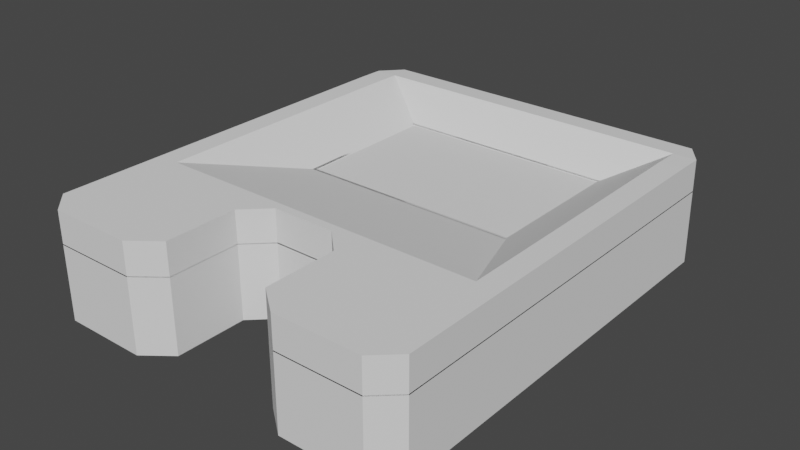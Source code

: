 # Source: frontseat_bottom.blend  (saved by Blender 3.2.14; exported with 4.5.12 LTS)
import bpy
from mathutils import Matrix  # noqa: F401  (used for matrix-valued properties, if any)

bpy.ops.wm.read_factory_settings(use_empty=True)
scene = bpy.context.scene
scene.name = 'Scene'

# ---- collections
col_collection = bpy.data.collections.new('Collection'); scene.collection.children.link(col_collection)

# ---- world
world_world = bpy.data.worlds.new('World'); scene.world = world_world
world_world.use_nodes = True; world_world.node_tree.nodes.clear()
_N = world_world.node_tree.nodes; _L = world_world.node_tree.links
n0 = _N.new('ShaderNodeOutputWorld'); n0.name = 'World Output'; n0.location = (300, 300)
n1 = _N.new('ShaderNodeBackground'); n1.name = 'Background'; n1.location = (10, 300)
n1.inputs[0].default_value = (0.05088, 0.05088, 0.05088, 1.0)
_L.new(n1.outputs[0], n0.inputs[0])
n0.is_active_output = True
world_world.color = (0.05088, 0.05088, 0.05088)
world_world.use_sun_shadow = False
world_world.sun_shadow_jitter_overblur = 0.0

# ---- meshes
me_cube = bpy.data.meshes.new('Cube')
me_cube.from_pydata([(-2.0, -1.793, 0.0), (-2.0, -1.793, 3.7), (0.0, 0.2796, 0.0), (0.0, 0.1543, 3.632), (-0.5839, 0.2796, 0.0), (-0.5839, 0.1543, 3.632), (-0.5839, -1.797, 0.0), (-0.5839, -1.797, 3.7), (-0.8689, -2.302, 0.0), (-0.8689, -1.797, 0.0), (-1.118, 0.2796, 0.0), (-1.118, -1.797, 3.7), (-1.159, 0.1543, 3.632), (-1.118, -1.797, 0.0), (-1.118, -2.302, 3.7), (-1.118, -2.302, 0.0), (0.0, -0.9583, 2.549), (-0.5839, -0.9583, 2.549), (-1.159, -0.9583, 2.549), (-2.0, -1.62, 0.0), (0.0, -1.625, 3.7), (-0.5839, -1.625, 3.7), (-0.5839, -1.625, 0.0), (-1.118, -1.625, 0.0), (-1.118, -1.625, 3.7), (-2.0, -1.62, 3.7), (0.0, -1.625, 0.0), (-2.0, -1.793, 0.3364), (0.0, 0.2804, 0.3364), (-0.5839, -1.797, 0.3364), (-0.5839, 0.2804, 0.3364), (-0.8689, 0.1543, 3.632), (-1.118, -2.302, 0.3364), (-1.118, 0.2804, 0.3364), (-2.0, -1.62, 0.3364), (-2.0, 0.02087, 3.686), (0.0, 0.06471, 0.0), (-2.0, 0.0361, 0.0), (0.0, 0.02087, 3.686), (-0.5839, 0.02087, 3.686), (-0.5839, 0.07993, 0.0), (-1.118, 0.07993, 0.0), (-1.159, 0.02087, 3.686), (-2.0, 0.0361, 0.3364), (-1.652, 0.2796, 0.0), (-1.76, -1.797, 3.7), (-1.76, -2.302, 3.7), (-1.825, 0.1543, 3.632), (-1.76, -1.797, 0.0), (-1.76, -2.302, 0.0), (-1.76, -1.625, 3.7), (-1.76, -1.625, 0.0), (-1.652, 0.2804, 0.3364), (-1.76, -2.302, 0.3364), (-1.76, 0.07993, 0.0), (-0.5839, -2.188, 0.0), (-2.0, -2.188, 0.0), (-2.0, -2.188, 3.7), (-0.5839, -2.188, 3.7), (-1.118, -2.188, 3.7), (-1.118, -2.188, 0.0), (-0.5839, -2.188, 0.3364), (-2.0, -2.188, 0.3364), (-1.76, -2.188, 0.0), (-1.76, -2.188, 3.7), (-0.8689, 0.2796, 0.0), (-0.8689, -1.797, 3.7), (-0.8689, -2.302, 3.7), (-0.8689, -0.9583, 2.549), (-0.8689, -1.625, 3.7), (-0.8689, -1.625, 0.0), (-0.8689, -2.302, 0.3364), (-0.8689, 0.2804, 0.3364), (-0.8689, 0.07993, 0.0), (-0.8689, 0.02087, 3.686), (-0.8689, -2.188, 3.7), (-0.8689, -2.188, 0.0), (-2.0, -1.669, 0.0), (0.0, -1.673, 3.7), (-0.5839, -1.673, 3.7), (-0.5839, -1.673, 0.0), (-1.118, -1.673, 0.0), (-1.118, -1.673, 3.7), (-2.0, -1.669, 3.7), (0.0, -1.673, 0.0), (-2.0, -1.669, 0.3364), (-1.76, -1.673, 0.0), (-1.76, -1.673, 3.7), (-0.8689, -1.673, 3.7), (-0.8689, -1.673, 0.0), (-0.3331, 0.1543, 3.632), (-0.3331, 0.2796, 0.0), (-0.3331, -0.9583, 2.549), (-0.3331, -1.625, 3.7), (-0.3331, -1.625, 0.0), (-0.3331, 0.2804, 0.3364), (-0.3331, 0.07993, 0.0), (-0.3331, 0.02087, 3.686), (-0.3331, -1.673, 3.7), (-0.3331, -1.673, 0.0), (-1.758, 0.02087, 3.686), (-2.0, -0.09785, 0.0), (-0.5839, -0.05843, 0.0), (-1.118, -0.05843, 0.0), (-2.0, -0.1131, 3.7), (0.0, -0.07366, 0.0), (-2.0, -0.09785, 0.3364), (-1.76, -0.05843, 0.0), (-0.8689, -0.05843, 0.0), (-0.3331, -0.05843, 0.0), (0.0, -0.1725, 2.549), (-0.5839, -0.1725, 2.549), (-1.159, -0.1725, 2.549), (-0.8689, -0.1725, 2.549), (-0.3331, -0.1725, 2.549), (-1.758, -0.1157, 3.7), (-2.0, -1.793, 0.932), (0.0, 0.2804, 0.8565), (-0.5839, -1.797, 0.932), (-0.5839, 0.2804, 0.8565), (-1.118, -2.302, 0.932), (-1.126, 0.2804, 0.8565), (-2.0, -1.62, 0.932), (-2.0, 0.03341, 0.9294), (-1.652, 0.2804, 0.8565), (-1.76, -2.302, 0.932), (-2.0, -2.188, 0.932), (-0.5839, -2.188, 0.932), (-0.8689, -2.302, 0.932), (-0.8689, 0.2804, 0.8565), (-2.0, -1.669, 0.932), (-0.3331, 0.2804, 0.8565), (-2.0, -0.1005, 0.9357), (0.0, -0.7464, 2.549), (-0.5839, -0.7464, 2.549), (-1.159, -0.7464, 2.549), (-2.0, -1.214, 3.7), (-2.0, -1.204, 0.0), (-1.76, -1.204, 0.0), (0.0, -1.204, 0.0), (-0.3331, -1.204, 0.0), (-0.8689, -0.7464, 2.549), (-0.5839, -1.204, 0.0), (-0.8689, -1.204, 0.0), (-0.3331, -0.7464, 2.549), (-1.76, -1.218, 3.7), (-2.0, -1.21, 0.3364), (-2.0, -1.211, 0.933), (-1.118, -1.204, 0.0), (-0.3331, -1.673, 0.4007), (0.0, -1.673, 0.4007), (-0.3331, -1.673, 0.975), (0.0, -1.673, 0.975), (2.0, -1.793, 0.0), (2.0, -1.793, 3.7), (0.5839, 0.2796, 0.0), (0.5839, 0.1543, 3.632), (0.5839, -1.797, 0.0), (0.5839, -1.797, 3.7), (0.8689, -2.302, 0.0), (0.8689, -1.797, 0.0), (1.118, 0.2796, 0.0), (1.118, -1.797, 3.7), (1.159, 0.1543, 3.632), (1.118, -1.797, 0.0), (1.118, -2.302, 3.7), (1.118, -2.302, 0.0), (0.5839, -0.9583, 2.549), (1.159, -0.9583, 2.549), (2.0, -1.62, 0.0), (0.5839, -1.625, 3.7), (0.5839, -1.625, 0.0), (1.118, -1.625, 0.0), (1.118, -1.625, 3.7), (2.0, -1.62, 3.7), (2.0, -1.793, 0.3364), (0.5839, -1.797, 0.3364), (0.5839, 0.2804, 0.3364), (0.8689, 0.1543, 3.632), (1.118, -2.302, 0.3364), (1.118, 0.2804, 0.3364), (2.0, -1.62, 0.3364), (2.0, 0.02087, 3.686), (2.0, 0.0361, 0.0), (0.5839, 0.02087, 3.686), (0.5839, 0.07993, 0.0), (1.118, 0.07993, 0.0), (1.159, 0.02087, 3.686), (2.0, 0.0361, 0.3364), (1.652, 0.2796, 0.0), (1.76, -1.797, 3.7), (1.76, -2.302, 3.7), (1.825, 0.1543, 3.632), (1.76, -1.797, 0.0), (1.76, -2.302, 0.0), (1.76, -1.625, 3.7), (1.76, -1.625, 0.0), (1.652, 0.2804, 0.3364), (1.76, -2.302, 0.3364), (1.76, 0.07993, 0.0), (0.5839, -2.188, 0.0), (2.0, -2.188, 0.0), (2.0, -2.188, 3.7), (0.5839, -2.188, 3.7), (1.118, -2.188, 3.7), (1.118, -2.188, 0.0), (0.5839, -2.188, 0.3364), (2.0, -2.188, 0.3364), (1.76, -2.188, 0.0), (1.76, -2.188, 3.7), (0.8689, 0.2796, 0.0), (0.8689, -1.797, 3.7), (0.8689, -2.302, 3.7), (0.8689, -0.9583, 2.549), (0.8689, -1.625, 3.7), (0.8689, -1.625, 0.0), (0.8689, -2.302, 0.3364), (0.8689, 0.2804, 0.3364), (0.8689, 0.07993, 0.0), (0.8689, 0.02087, 3.686), (0.8689, -2.188, 3.7), (0.8689, -2.188, 0.0), (2.0, -1.669, 0.0), (0.5839, -1.673, 3.7), (0.5839, -1.673, 0.0), (1.118, -1.673, 0.0), (1.118, -1.673, 3.7), (2.0, -1.669, 3.7), (2.0, -1.669, 0.3364), (1.76, -1.673, 0.0), (1.76, -1.673, 3.7), (0.8689, -1.673, 3.7), (0.8689, -1.673, 0.0), (0.3331, 0.1543, 3.632), (0.3331, 0.2796, 0.0), (0.3331, -0.9583, 2.549), (0.3331, -1.625, 3.7), (0.3331, -1.625, 0.0), (0.3331, 0.2804, 0.3364), (0.3331, 0.07993, 0.0), (0.3331, 0.02087, 3.686), (0.3331, -1.673, 3.7), (0.3331, -1.673, 0.0), (1.758, 0.02087, 3.686), (2.0, -0.09785, 0.0), (0.5839, -0.05843, 0.0), (1.118, -0.05843, 0.0), (2.0, -0.1131, 3.7), (2.0, -0.09785, 0.3364), (1.76, -0.05843, 0.0), (0.8689, -0.05843, 0.0), (0.3331, -0.05843, 0.0), (0.5839, -0.1725, 2.549), (1.159, -0.1725, 2.549), (0.8689, -0.1725, 2.549), (0.3331, -0.1725, 2.549), (1.758, -0.1157, 3.7), (2.0, -1.793, 0.932), (0.5839, -1.797, 0.932), (0.5839, 0.2804, 0.8565), (1.118, -2.302, 0.932), (1.126, 0.2804, 0.8565), (2.0, -1.62, 0.932), (2.0, 0.03341, 0.9294), (1.652, 0.2804, 0.8565), (1.76, -2.302, 0.932), (2.0, -2.188, 0.932), (0.5839, -2.188, 0.932), (0.8689, -2.302, 0.932), (0.8689, 0.2804, 0.8565), (2.0, -1.669, 0.932), (0.3331, 0.2804, 0.8565), (2.0, -0.1005, 0.9357), (0.5839, -0.7464, 2.549), (1.159, -0.7464, 2.549), (2.0, -1.214, 3.7), (2.0, -1.204, 0.0), (1.76, -1.204, 0.0), (0.3331, -1.204, 0.0), (0.8689, -0.7464, 2.549), (0.5839, -1.204, 0.0), (0.8689, -1.204, 0.0), (0.3331, -0.7464, 2.549), (1.76, -1.218, 3.7), (2.0, -1.21, 0.3364), (2.0, -1.211, 0.933), (1.118, -1.204, 0.0), (0.3331, -1.673, 0.4007), (0.3331, -1.673, 0.975)], [], [(44, 37, 43, 52), (131, 90, 3, 117), (8, 76, 55), (87, 50, 25, 83), (118, 29, 149, 151), (89, 80, 6, 9), (98, 7, 118, 151), (129, 31, 5, 119), (62, 56, 49, 53), (13, 9, 76, 60), (126, 125, 46, 57), (75, 59, 14, 67), (128, 67, 14, 120), (124, 47, 12, 121), (86, 81, 13, 48), (88, 82, 11, 66), (63, 60, 15, 49), (141, 135, 18, 68), (137, 101, 107, 138), (144, 134, 17, 92), (42, 100, 112), (130, 83, 25, 122), (68, 18, 24, 69), (142, 102, 109, 140), (92, 17, 21, 93), (77, 85, 34, 19), (137, 146, 106, 101), (44, 52, 33, 10), (8, 71, 32, 15), (128, 127, 58, 67), (49, 56, 63), (7, 66, 75, 58), (65, 72, 30, 4), (7, 98, 79), (91, 95, 28, 2), (101, 106, 43, 37), (91, 2, 36, 96), (90, 5, 39, 97), (65, 4, 40, 73), (44, 10, 41, 54), (31, 12, 42, 74), (132, 104, 35, 123), (123, 35, 47, 124), (15, 32, 53, 49), (46, 64, 57), (77, 86, 48, 0), (43, 123, 124, 52), (59, 64, 46, 14), (120, 14, 46, 125), (82, 24, 50, 87), (11, 45, 64, 59), (0, 48, 63, 56), (116, 27, 62, 126), (6, 29, 61, 55), (48, 13, 60, 63), (66, 11, 59, 75), (118, 7, 58, 127), (45, 1, 57, 64), (27, 0, 56, 62), (9, 6, 55, 76), (5, 31, 74, 39), (10, 65, 73, 41), (10, 33, 72, 65), (8, 55, 61, 71), (148, 103, 108, 143), (17, 68, 69, 21), (143, 108, 102, 142), (134, 141, 68, 17), (79, 88, 66, 7), (58, 75, 67), (121, 12, 31, 129), (81, 89, 9, 13), (60, 76, 8, 15), (23, 70, 89, 81), (21, 69, 88, 79), (11, 82, 87, 45), (19, 51, 86, 77), (0, 27, 85, 77), (116, 1, 83, 130), (69, 24, 82, 88), (51, 23, 81, 86), (70, 22, 80, 89), (93, 21, 79, 98), (45, 87, 83, 1), (94, 26, 84, 99), (22, 94, 99, 80), (20, 93, 98, 78), (3, 90, 97, 38), (4, 91, 96, 40), (4, 30, 95, 91), (139, 26, 94, 140), (16, 92, 93, 20), (133, 144, 92, 16), (80, 99, 6), (119, 5, 90, 131), (24, 18, 50), (12, 47, 100, 42), (40, 96, 109, 102), (41, 73, 108, 103), (37, 54, 107, 101), (136, 25, 50, 145), (96, 36, 105, 109), (73, 40, 102, 108), (54, 41, 103, 107), (38, 97, 114, 110), (39, 74, 113, 111), (97, 39, 111, 114), (74, 42, 112, 113), (35, 104, 115, 100), (136, 147, 122, 25), (135, 145, 50, 18), (30, 119, 131, 95), (27, 116, 130, 85), (33, 121, 129, 72), (29, 118, 127, 61), (1, 116, 126, 57), (32, 120, 125, 53), (106, 132, 123, 43), (71, 61, 127, 128), (85, 130, 122, 34), (52, 124, 121, 33), (71, 128, 120, 32), (62, 53, 125, 126), (72, 129, 119, 30), (95, 131, 117, 28), (100, 47, 35), (146, 147, 132, 106), (138, 107, 103, 148), (100, 115, 112), (51, 138, 148, 23), (34, 122, 147, 146), (112, 115, 145, 135), (104, 132, 147, 136), (104, 136, 145, 115), (110, 114, 144, 133), (105, 139, 140, 109), (111, 113, 141, 134), (70, 143, 142, 22), (23, 148, 143, 70), (19, 34, 146, 137), (22, 142, 140, 94), (114, 111, 134, 144), (19, 137, 138, 51), (113, 112, 135, 141), (29, 6, 99, 149), (78, 98, 151, 152), (152, 151, 149, 150), (149, 99, 84, 150), (37, 44, 54), (189, 197, 188, 183), (271, 117, 3, 233), (159, 200, 221), (230, 227, 174, 195), (258, 288, 287, 176), (232, 160, 157, 224), (241, 288, 258, 158), (269, 259, 156, 178), (207, 198, 194, 201), (164, 205, 221, 160), (266, 202, 191, 265), (220, 212, 165, 204), (268, 260, 165, 212), (264, 261, 163, 192), (229, 193, 164, 225), (231, 211, 162, 226), (208, 194, 166, 205), (279, 213, 168, 274), (276, 277, 249, 244), (282, 235, 167, 273), (187, 253, 243), (270, 262, 174, 227), (213, 214, 173, 168), (280, 278, 251, 245), (235, 236, 170, 167), (222, 169, 181, 228), (276, 244, 248, 284), (189, 161, 180, 197), (159, 166, 179, 216), (268, 212, 203, 267), (194, 208, 201), (158, 203, 220, 211), (210, 155, 177, 217), (158, 223, 241), (234, 2, 28, 238), (244, 183, 188, 248), (234, 239, 36, 2), (233, 240, 184, 156), (210, 218, 185, 155), (189, 199, 186, 161), (178, 219, 187, 163), (272, 263, 182, 247), (263, 264, 192, 182), (166, 194, 198, 179), (191, 202, 209), (222, 153, 193, 229), (188, 197, 264, 263), (204, 165, 191, 209), (260, 265, 191, 165), (226, 230, 195, 173), (162, 204, 209, 190), (153, 201, 208, 193), (257, 266, 207, 175), (157, 200, 206, 176), (193, 208, 205, 164), (211, 220, 204, 162), (258, 267, 203, 158), (190, 209, 202, 154), (175, 207, 201, 153), (160, 221, 200, 157), (156, 184, 219, 178), (161, 186, 218, 210), (161, 210, 217, 180), (159, 216, 206, 200), (286, 281, 250, 246), (167, 170, 214, 213), (281, 280, 245, 250), (273, 167, 213, 279), (223, 158, 211, 231), (203, 212, 220), (261, 269, 178, 163), (225, 164, 160, 232), (205, 166, 159, 221), (172, 225, 232, 215), (170, 223, 231, 214), (162, 190, 230, 226), (169, 222, 229, 196), (153, 222, 228, 175), (257, 270, 227, 154), (214, 231, 226, 173), (196, 229, 225, 172), (215, 232, 224, 171), (236, 241, 223, 170), (190, 154, 227, 230), (237, 242, 84, 26), (171, 224, 242, 237), (20, 78, 241, 236), (3, 38, 240, 233), (155, 185, 239, 234), (155, 234, 238, 177), (139, 278, 237, 26), (16, 20, 236, 235), (133, 16, 235, 282), (224, 157, 242), (259, 271, 233, 156), (173, 195, 168), (163, 187, 243, 192), (185, 245, 251, 239), (186, 246, 250, 218), (183, 244, 249, 199), (275, 283, 195, 174), (239, 251, 105, 36), (218, 250, 245, 185), (199, 249, 246, 186), (38, 110, 255, 240), (184, 252, 254, 219), (240, 255, 252, 184), (219, 254, 253, 187), (182, 243, 256, 247), (275, 174, 262, 285), (274, 168, 195, 283), (177, 238, 271, 259), (175, 228, 270, 257), (180, 217, 269, 261), (176, 206, 267, 258), (154, 202, 266, 257), (179, 198, 265, 260), (248, 188, 263, 272), (216, 268, 267, 206), (228, 181, 262, 270), (197, 180, 261, 264), (216, 179, 260, 268), (207, 266, 265, 198), (217, 177, 259, 269), (238, 28, 117, 271), (243, 182, 192), (284, 248, 272, 285), (277, 286, 246, 249), (243, 253, 256), (196, 172, 286, 277), (181, 284, 285, 262), (253, 274, 283, 256), (247, 275, 285, 272), (247, 256, 283, 275), (110, 133, 282, 255), (105, 251, 278, 139), (252, 273, 279, 254), (215, 171, 280, 281), (172, 215, 281, 286), (169, 276, 284, 181), (171, 237, 278, 280), (255, 282, 273, 252), (169, 196, 277, 276), (254, 279, 274, 253), (176, 287, 242, 157), (78, 152, 288, 241), (152, 150, 287, 288), (287, 150, 84, 242), (183, 199, 189)])
_uv = me_cube.uv_layers.new(name='UVMap')
_uv.uv.foreach_set('vector', [0.375, 0.2731, 0.375, 0.2215, 0.3943, 0.2215, 0.3943, 0.2731, 0.4351, 0.4557, 0.625, 0.4557, 0.625, 0.5, 0.4351, 0.5, 0.2819, 0.75, 0.2819, 0.75, 0.3175, 0.75, 0.6852, 0.2444, 0.75, 0.4157, 0.7351, 0.3015, 0.646, 0.05755, 0.4351, 0.8075, 0.3943, 0.8075, 0.0, 0.0, 0.0, 0.0, 0.2819, 0.7445, 0.3175, 0.7445, 0.3175, 0.75, 0.2819, 0.75, 0.6693, 0.7445, 0.625, 0.8075, 0.4351, 0.8075, 0.0, 0.0, 0.4351, 0.4069, 0.625, 0.4069, 0.625, 0.4425, 0.4351, 0.4425, 0.3943, 0.0, 0.375, 0.0, 0.375, 0.9769, 0.3943, 0.9769, 0.2101, 0.75, 0.2819, 0.75, 0.2819, 0.75, 0.2101, 0.75, 0.4351, 0.0, 0.4351, 0.9769, 0.625, 0.9769, 0.625, 0.0, 0.7181, 0.75, 0.7899, 0.75, 0.7899, 0.75, 0.7181, 0.75, 0.4351, 0.8431, 0.625, 0.8431, 0.625, 0.9149, 0.4351, 0.9149, 0.4351, 0.2731, 0.625, 0.2731, 0.625, 0.3351, 0.4351, 0.3351, 0.1481, 0.7445, 0.2101, 0.7445, 0.2101, 0.75, 0.1481, 0.75, 0.7181, 0.7445, 0.7899, 0.7445, 0.7899, 0.75, 0.7181, 0.75, 0.1481, 0.75, 0.2101, 0.75, 0.2101, 0.75, 0.1481, 0.75, 0.7181, 0.6474, 0.7899, 0.6474, 0.7899, 0.6846, 0.7181, 0.6846, 0.375, 0.07653, 0.375, 0.2058, 0.1481, 0.5442, 0.1481, 0.6735, 0.6693, 0.6474, 0.6825, 0.6474, 0.6825, 0.6846, 0.6693, 0.6846, 0.7899, 0.5285, 0.8325, 0.5285, 0.7899, 0.5469, 0.4351, 0.0055, 0.625, 0.0055, 0.625, 0.02881, 0.4351, 0.02881, 0.7181, 0.6846, 0.7899, 0.6846, 0.7899, 0.7212, 0.7181, 0.7212, 0.3175, 0.6735, 0.3175, 0.5442, 0.3307, 0.5442, 0.3307, 0.6735, 0.6693, 0.6846, 0.6825, 0.6846, 0.6825, 0.7212, 0.6693, 0.7212, 0.375, 0.0055, 0.3943, 0.0055, 0.3943, 0.02881, 0.375, 0.02881, 0.375, 0.07653, 0.3943, 0.07653, 0.3943, 0.2058, 0.375, 0.2058, 0.375, 0.2731, 0.3943, 0.2731, 0.3943, 0.3351, 0.375, 0.3351, 0.375, 0.8431, 0.3943, 0.8431, 0.3943, 0.9149, 0.375, 0.9149, 0.4351, 0.8431, 0.4351, 0.8075, 0.625, 0.8075, 0.625, 0.8431, 0.375, 0.9769, 0.375, 0.0, 0.1481, 0.75, 0.6825, 0.75, 0.7181, 0.75, 0.7181, 0.75, 0.6825, 0.75, 0.375, 0.4069, 0.3943, 0.4069, 0.3943, 0.4425, 0.375, 0.4425, 0.0, 0.0, 0.6693, 0.7445, 0.6825, 0.7445, 0.375, 0.4557, 0.3943, 0.4557, 0.3943, 0.5, 0.375, 0.5, 0.375, 0.2058, 0.3943, 0.2058, 0.3943, 0.2215, 0.375, 0.2215, 0.3307, 0.5, 0.375, 0.5, 0.375, 0.5285, 0.3307, 0.5285, 0.6693, 0.5, 0.6825, 0.5, 0.6825, 0.5285, 0.6693, 0.5285, 0.2819, 0.5, 0.3175, 0.5, 0.3175, 0.5285, 0.2819, 0.5285, 0.1481, 0.5, 0.2101, 0.5, 0.2101, 0.5285, 0.1481, 0.5285, 0.7181, 0.5, 0.7899, 0.5, 0.7899, 0.5285, 0.7181, 0.5285, 0.4351, 0.2058, 0.625, 0.2058, 0.625, 0.2215, 0.4351, 0.2215, 0.4351, 0.2215, 0.625, 0.2215, 0.625, 0.2731, 0.4351, 0.2731, 0.375, 0.9149, 0.3943, 0.9149, 0.3943, 0.9769, 0.375, 0.9769, 0.8519, 0.75, 0.8519, 0.75, 0.875, 0.75, 0.125, 0.7445, 0.1481, 0.7445, 0.1481, 0.75, 0.125, 0.75, 0.3943, 0.2215, 0.4351, 0.2215, 0.4351, 0.2731, 0.3943, 0.2731, 0.7899, 0.75, 0.8519, 0.75, 0.8519, 0.75, 0.7899, 0.75, 0.4351, 0.9149, 0.625, 0.9149, 0.625, 0.9769, 0.4351, 0.9769, 0.7899, 0.7445, 0.7899, 0.7212, 0.75, 0.4157, 0.6852, 0.2444, 0.7899, 0.75, 0.8519, 0.75, 0.8519, 0.75, 0.7899, 0.75, 0.125, 0.75, 0.1481, 0.75, 0.1481, 0.75, 0.125, 0.75, 0.4351, 0.0, 0.3943, 0.0, 0.3943, 0.0, 0.4351, 0.0, 0.375, 0.8075, 0.3943, 0.8075, 0.3943, 0.8075, 0.375, 0.8075, 0.1481, 0.75, 0.2101, 0.75, 0.2101, 0.75, 0.1481, 0.75, 0.7181, 0.75, 0.7899, 0.75, 0.7899, 0.75, 0.7181, 0.75, 0.4351, 0.8075, 0.625, 0.8075, 0.625, 0.8075, 0.4351, 0.8075, 0.8519, 0.75, 0.875, 0.75, 0.875, 0.75, 0.8519, 0.75, 0.3943, 0.0, 0.375, 0.0, 0.375, 0.0, 0.3943, 0.0, 0.2819, 0.75, 0.3175, 0.75, 0.3175, 0.75, 0.2819, 0.75, 0.6825, 0.5, 0.7181, 0.5, 0.7181, 0.5285, 0.6825, 0.5285, 0.2101, 0.5, 0.2819, 0.5, 0.2819, 0.5285, 0.2101, 0.5285, 0.375, 0.3351, 0.3943, 0.3351, 0.3943, 0.4069, 0.375, 0.4069, 0.375, 0.8431, 0.375, 0.8075, 0.3943, 0.8075, 0.3943, 0.8431, 0.2101, 0.6735, 0.2101, 0.5442, 0.2819, 0.5442, 0.2819, 0.6735, 0.6825, 0.6846, 0.7181, 0.6846, 0.7181, 0.7212, 0.6825, 0.7212, 0.2819, 0.6735, 0.2819, 0.5442, 0.3175, 0.5442, 0.3175, 0.6735, 0.6825, 0.6474, 0.7181, 0.6474, 0.7181, 0.6846, 0.6825, 0.6846, 0.6825, 0.7445, 0.7181, 0.7445, 0.7181, 0.75, 0.6825, 0.75, 0.625, 0.8075, 0.7181, 0.75, 0.625, 0.8431, 0.4351, 0.3351, 0.625, 0.3351, 0.625, 0.4069, 0.4351, 0.4069, 0.2101, 0.7445, 0.2819, 0.7445, 0.2819, 0.75, 0.2101, 0.75, 0.2101, 0.75, 0.2819, 0.75, 0.2819, 0.75, 0.2101, 0.75, 0.2101, 0.7212, 0.2819, 0.7212, 0.2819, 0.7445, 0.2101, 0.7445, 0.6825, 0.7212, 0.7181, 0.7212, 0.7181, 0.7445, 0.6825, 0.7445, 0.7899, 0.75, 0.7899, 0.7445, 0.6852, 0.2444, 0.6699, 0.204, 0.125, 0.7212, 0.1481, 0.7212, 0.1481, 0.7445, 0.125, 0.7445, 0.375, 0.0, 0.3943, 0.0, 0.3943, 0.0055, 0.375, 0.0055, 0.4351, 0.0, 0.625, 0.0, 0.625, 0.0055, 0.4351, 0.0055, 0.7181, 0.7212, 0.7899, 0.7212, 0.7899, 0.7445, 0.7181, 0.7445, 0.1481, 0.7212, 0.2101, 0.7212, 0.2101, 0.7445, 0.1481, 0.7445, 0.2819, 0.7212, 0.3175, 0.7212, 0.3175, 0.7445, 0.2819, 0.7445, 0.6693, 0.7212, 0.6825, 0.7212, 0.6825, 0.7445, 0.6693, 0.7445, 0.6699, 0.204, 0.6852, 0.2444, 0.646, 0.05755, 0.625, 0.0, 0.3307, 0.7212, 0.375, 0.7212, 0.375, 0.7445, 0.3307, 0.7445, 0.3175, 0.7212, 0.3307, 0.7212, 0.3307, 0.7445, 0.3175, 0.7445, 0.625, 0.7212, 0.6693, 0.7212, 0.6693, 0.7445, 0.625, 0.7445, 0.625, 0.5, 0.6693, 0.5, 0.6693, 0.5285, 0.625, 0.5285, 0.3175, 0.5, 0.3307, 0.5, 0.3307, 0.5285, 0.3175, 0.5285, 0.375, 0.4425, 0.3943, 0.4425, 0.3943, 0.4557, 0.375, 0.4557, 0.375, 0.6735, 0.375, 0.7212, 0.3307, 0.7212, 0.3307, 0.6735, 0.625, 0.6846, 0.6693, 0.6846, 0.6693, 0.7212, 0.625, 0.7212, 0.625, 0.6474, 0.6693, 0.6474, 0.6693, 0.6846, 0.625, 0.6846, 0.3175, 0.7445, 0.3307, 0.7445, 0.0, 0.0, 0.4351, 0.4425, 0.625, 0.4425, 0.625, 0.4557, 0.4351, 0.4557, 0.7899, 0.7212, 0.7899, 0.6846, 0.75, 0.4157, 0.7899, 0.5, 0.625, 0.2731, 0.8325, 0.5285, 0.7899, 0.5285, 0.3175, 0.5285, 0.3307, 0.5285, 0.3307, 0.5442, 0.3175, 0.5442, 0.2101, 0.5285, 0.2819, 0.5285, 0.2819, 0.5442, 0.2101, 0.5442, 0.125, 0.5285, 0.1481, 0.5285, 0.1481, 0.5442, 0.125, 0.5442, 0.7054, 0.2757, 0.7351, 0.3015, 0.75, 0.4157, 0.5478, 0.3036, 0.3307, 0.5285, 0.375, 0.5285, 0.375, 0.5442, 0.3307, 0.5442, 0.2819, 0.5285, 0.3175, 0.5285, 0.3175, 0.5442, 0.2819, 0.5442, 0.1481, 0.5285, 0.2101, 0.5285, 0.2101, 0.5442, 0.1481, 0.5442, 0.625, 0.5285, 0.6693, 0.5285, 0.6693, 0.5469, 0.625, 0.5469, 0.6825, 0.5285, 0.7181, 0.5285, 0.7181, 0.5469, 0.6825, 0.5469, 0.6693, 0.5285, 0.6825, 0.5285, 0.6825, 0.5469, 0.6693, 0.5469, 0.7181, 0.5285, 0.7899, 0.5285, 0.7899, 0.5469, 0.7181, 0.5469, 0.875, 0.5285, 0.625, 0.2058, 0.0, 0.0, 0.8325, 0.5285, 0.625, 0.07653, 0.4351, 0.07653, 0.4351, 0.02881, 0.625, 0.02881, 0.7899, 0.6474, 0.5478, 0.3036, 0.75, 0.4157, 0.7899, 0.6846, 0.3943, 0.4425, 0.4351, 0.4425, 0.4351, 0.4557, 0.3943, 0.4557, 0.3943, 0.0, 0.4351, 0.0, 0.4351, 0.0055, 0.3943, 0.0055, 0.3943, 0.3351, 0.4351, 0.3351, 0.4351, 0.4069, 0.3943, 0.4069, 0.3943, 0.8075, 0.4351, 0.8075, 0.4351, 0.8075, 0.3943, 0.8075, 0.625, 0.0, 0.4351, 0.0, 0.4351, 0.0, 0.625, 0.0, 0.3943, 0.9149, 0.4351, 0.9149, 0.4351, 0.9769, 0.3943, 0.9769, 0.3943, 0.2058, 0.4351, 0.2058, 0.4351, 0.2215, 0.3943, 0.2215, 0.3943, 0.8431, 0.3943, 0.8075, 0.4351, 0.8075, 0.4351, 0.8431, 0.3943, 0.0055, 0.4351, 0.0055, 0.4351, 0.02881, 0.3943, 0.02881, 0.3943, 0.2731, 0.4351, 0.2731, 0.4351, 0.3351, 0.3943, 0.3351, 0.3943, 0.8431, 0.4351, 0.8431, 0.4351, 0.9149, 0.3943, 0.9149, 0.3943, 0.0, 0.3943, 0.9769, 0.4351, 0.9769, 0.4351, 0.0, 0.3943, 0.4069, 0.4351, 0.4069, 0.4351, 0.4425, 0.3943, 0.4425, 0.3943, 0.4557, 0.4351, 0.4557, 0.4351, 0.5, 0.3943, 0.5, 0.8325, 0.5285, 0.625, 0.2731, 0.625, 0.2215, 0.3943, 0.07653, 0.4351, 0.07653, 0.4351, 0.2058, 0.3943, 0.2058, 0.1481, 0.6735, 0.1481, 0.5442, 0.2101, 0.5442, 0.2101, 0.6735, 0.8325, 0.5285, 0.0, 0.0, 0.7899, 0.5469, 0.1481, 0.7212, 0.1481, 0.6735, 0.2101, 0.6735, 0.2101, 0.7212, 0.3943, 0.02881, 0.4351, 0.02881, 0.4351, 0.07653, 0.3943, 0.07653, 0.7899, 0.5469, 0.0, 0.0, 0.5478, 0.3036, 0.7899, 0.6474, 0.625, 0.2058, 0.4351, 0.2058, 0.4351, 0.07653, 0.625, 0.07653, 0.625, 0.2058, 0.7054, 0.2757, 0.5478, 0.3036, 0.0, 0.0, 0.625, 0.5469, 0.6693, 0.5469, 0.6693, 0.6474, 0.625, 0.6474, 0.375, 0.5442, 0.375, 0.6735, 0.3307, 0.6735, 0.3307, 0.5442, 0.6825, 0.5469, 0.7181, 0.5469, 0.7181, 0.6474, 0.6825, 0.6474, 0.2819, 0.7212, 0.2819, 0.6735, 0.3175, 0.6735, 0.3175, 0.7212, 0.2101, 0.7212, 0.2101, 0.6735, 0.2819, 0.6735, 0.2819, 0.7212, 0.375, 0.02881, 0.3943, 0.02881, 0.3943, 0.07653, 0.375, 0.07653, 0.3175, 0.7212, 0.3175, 0.6735, 0.3307, 0.6735, 0.3307, 0.7212, 0.6693, 0.5469, 0.6825, 0.5469, 0.6825, 0.6474, 0.6693, 0.6474, 0.375, 0.02881, 0.375, 0.07653, 0.1481, 0.6735, 0.1481, 0.7212, 0.7181, 0.5469, 0.7899, 0.5469, 0.7899, 0.6474, 0.7181, 0.6474, 0.3943, 0.8075, 0.0, 0.0, 0.3307, 0.7445, 0.0, 0.0, 0.625, 0.7445, 0.6693, 0.7445, 0.0, 0.0, 0.0, 0.0, 0.0, 0.0, 0.0, 0.0, 0.0, 0.0, 0.0, 0.0, 0.0, 0.0, 0.3307, 0.7445, 0.375, 0.7445, 0.0, 0.0, 0.125, 0.5285, 0.1481, 0.5, 0.1481, 0.5285, 0.375, 0.2731, 0.3943, 0.2731, 0.3943, 0.2215, 0.375, 0.2215, 0.4351, 0.4557, 0.4351, 0.5, 0.625, 0.5, 0.625, 0.4557, 0.2819, 0.75, 0.3175, 0.75, 0.2819, 0.75, 0.6852, 0.2444, 0.646, 0.05755, 0.7351, 0.3015, 0.75, 0.4157, 0.4351, 0.8075, 0.0, 0.0, 0.0, 0.0, 0.3943, 0.8075, 0.2819, 0.7445, 0.2819, 0.75, 0.3175, 0.75, 0.3175, 0.7445, 0.6693, 0.7445, 0.0, 0.0, 0.4351, 0.8075, 0.625, 0.8075, 0.4351, 0.4069, 0.4351, 0.4425, 0.625, 0.4425, 0.625, 0.4069, 0.3943, 0.0, 0.3943, 0.9769, 0.375, 0.9769, 0.375, 0.0, 0.2101, 0.75, 0.2101, 0.75, 0.2819, 0.75, 0.2819, 0.75, 0.4351, 0.0, 0.625, 0.0, 0.625, 0.9769, 0.4351, 0.9769, 0.7181, 0.75, 0.7181, 0.75, 0.7899, 0.75, 0.7899, 0.75, 0.4351, 0.8431, 0.4351, 0.9149, 0.625, 0.9149, 0.625, 0.8431, 0.4351, 0.2731, 0.4351, 0.3351, 0.625, 0.3351, 0.625, 0.2731, 0.1481, 0.7445, 0.1481, 0.75, 0.2101, 0.75, 0.2101, 0.7445, 0.7181, 0.7445, 0.7181, 0.75, 0.7899, 0.75, 0.7899, 0.7445, 0.1481, 0.75, 0.1481, 0.75, 0.2101, 0.75, 0.2101, 0.75, 0.7181, 0.6474, 0.7181, 0.6846, 0.7899, 0.6846, 0.7899, 0.6474, 0.375, 0.07653, 0.1481, 0.6735, 0.1481, 0.5442, 0.375, 0.2058, 0.6693, 0.6474, 0.6693, 0.6846, 0.6825, 0.6846, 0.6825, 0.6474, 0.7899, 0.5285, 0.7899, 0.5469, 0.8325, 0.5285, 0.4351, 0.0055, 0.4351, 0.02881, 0.625, 0.02881, 0.625, 0.0055, 0.7181, 0.6846, 0.7181, 0.7212, 0.7899, 0.7212, 0.7899, 0.6846, 0.3175, 0.6735, 0.3307, 0.6735, 0.3307, 0.5442, 0.3175, 0.5442, 0.6693, 0.6846, 0.6693, 0.7212, 0.6825, 0.7212, 0.6825, 0.6846, 0.375, 0.0055, 0.375, 0.02881, 0.3943, 0.02881, 0.3943, 0.0055, 0.375, 0.07653, 0.375, 0.2058, 0.3943, 0.2058, 0.3943, 0.07653, 0.375, 0.2731, 0.375, 0.3351, 0.3943, 0.3351, 0.3943, 0.2731, 0.375, 0.8431, 0.375, 0.9149, 0.3943, 0.9149, 0.3943, 0.8431, 0.4351, 0.8431, 0.625, 0.8431, 0.625, 0.8075, 0.4351, 0.8075, 0.375, 0.9769, 0.1481, 0.75, 0.375, 0.0, 0.6825, 0.75, 0.6825, 0.75, 0.7181, 0.75, 0.7181, 0.75, 0.375, 0.4069, 0.375, 0.4425, 0.3943, 0.4425, 0.3943, 0.4069, 0.0, 0.0, 0.6825, 0.7445, 0.6693, 0.7445, 0.375, 0.4557, 0.375, 0.5, 0.3943, 0.5, 0.3943, 0.4557, 0.375, 0.2058, 0.375, 0.2215, 0.3943, 0.2215, 0.3943, 0.2058, 0.3307, 0.5, 0.3307, 0.5285, 0.375, 0.5285, 0.375, 0.5, 0.6693, 0.5, 0.6693, 0.5285, 0.6825, 0.5285, 0.6825, 0.5, 0.2819, 0.5, 0.2819, 0.5285, 0.3175, 0.5285, 0.3175, 0.5, 0.1481, 0.5, 0.1481, 0.5285, 0.2101, 0.5285, 0.2101, 0.5, 0.7181, 0.5, 0.7181, 0.5285, 0.7899, 0.5285, 0.7899, 0.5, 0.4351, 0.2058, 0.4351, 0.2215, 0.625, 0.2215, 0.625, 0.2058, 0.4351, 0.2215, 0.4351, 0.2731, 0.625, 0.2731, 0.625, 0.2215, 0.375, 0.9149, 0.375, 0.9769, 0.3943, 0.9769, 0.3943, 0.9149, 0.8519, 0.75, 0.875, 0.75, 0.8519, 0.75, 0.125, 0.7445, 0.125, 0.75, 0.1481, 0.75, 0.1481, 0.7445, 0.3943, 0.2215, 0.3943, 0.2731, 0.4351, 0.2731, 0.4351, 0.2215, 0.7899, 0.75, 0.7899, 0.75, 0.8519, 0.75, 0.8519, 0.75, 0.4351, 0.9149, 0.4351, 0.9769, 0.625, 0.9769, 0.625, 0.9149, 0.7899, 0.7445, 0.6852, 0.2444, 0.75, 0.4157, 0.7899, 0.7212, 0.7899, 0.75, 0.7899, 0.75, 0.8519, 0.75, 0.8519, 0.75, 0.125, 0.75, 0.125, 0.75, 0.1481, 0.75, 0.1481, 0.75, 0.4351, 0.0, 0.4351, 0.0, 0.3943, 0.0, 0.3943, 0.0, 0.375, 0.8075, 0.375, 0.8075, 0.3943, 0.8075, 0.3943, 0.8075, 0.1481, 0.75, 0.1481, 0.75, 0.2101, 0.75, 0.2101, 0.75, 0.7181, 0.75, 0.7181, 0.75, 0.7899, 0.75, 0.7899, 0.75, 0.4351, 0.8075, 0.4351, 0.8075, 0.625, 0.8075, 0.625, 0.8075, 0.8519, 0.75, 0.8519, 0.75, 0.875, 0.75, 0.875, 0.75, 0.3943, 0.0, 0.3943, 0.0, 0.375, 0.0, 0.375, 0.0, 0.2819, 0.75, 0.2819, 0.75, 0.3175, 0.75, 0.3175, 0.75, 0.6825, 0.5, 0.6825, 0.5285, 0.7181, 0.5285, 0.7181, 0.5, 0.2101, 0.5, 0.2101, 0.5285, 0.2819, 0.5285, 0.2819, 0.5, 0.375, 0.3351, 0.375, 0.4069, 0.3943, 0.4069, 0.3943, 0.3351, 0.375, 0.8431, 0.3943, 0.8431, 0.3943, 0.8075, 0.375, 0.8075, 0.2101, 0.6735, 0.2819, 0.6735, 0.2819, 0.5442, 0.2101, 0.5442, 0.6825, 0.6846, 0.6825, 0.7212, 0.7181, 0.7212, 0.7181, 0.6846, 0.2819, 0.6735, 0.3175, 0.6735, 0.3175, 0.5442, 0.2819, 0.5442, 0.6825, 0.6474, 0.6825, 0.6846, 0.7181, 0.6846, 0.7181, 0.6474, 0.6825, 0.7445, 0.6825, 0.75, 0.7181, 0.75, 0.7181, 0.7445, 0.625, 0.8075, 0.625, 0.8431, 0.7181, 0.75, 0.4351, 0.3351, 0.4351, 0.4069, 0.625, 0.4069, 0.625, 0.3351, 0.2101, 0.7445, 0.2101, 0.75, 0.2819, 0.75, 0.2819, 0.7445, 0.2101, 0.75, 0.2101, 0.75, 0.2819, 0.75, 0.2819, 0.75, 0.2101, 0.7212, 0.2101, 0.7445, 0.2819, 0.7445, 0.2819, 0.7212, 0.6825, 0.7212, 0.6825, 0.7445, 0.7181, 0.7445, 0.7181, 0.7212, 0.7899, 0.75, 0.6699, 0.204, 0.6852, 0.2444, 0.7899, 0.7445, 0.125, 0.7212, 0.125, 0.7445, 0.1481, 0.7445, 0.1481, 0.7212, 0.375, 0.0, 0.375, 0.0055, 0.3943, 0.0055, 0.3943, 0.0, 0.4351, 0.0, 0.4351, 0.0055, 0.625, 0.0055, 0.625, 0.0, 0.7181, 0.7212, 0.7181, 0.7445, 0.7899, 0.7445, 0.7899, 0.7212, 0.1481, 0.7212, 0.1481, 0.7445, 0.2101, 0.7445, 0.2101, 0.7212, 0.2819, 0.7212, 0.2819, 0.7445, 0.3175, 0.7445, 0.3175, 0.7212, 0.6693, 0.7212, 0.6693, 0.7445, 0.6825, 0.7445, 0.6825, 0.7212, 0.6699, 0.204, 0.625, 0.0, 0.646, 0.05755, 0.6852, 0.2444, 0.3307, 0.7212, 0.3307, 0.7445, 0.375, 0.7445, 0.375, 0.7212, 0.3175, 0.7212, 0.3175, 0.7445, 0.3307, 0.7445, 0.3307, 0.7212, 0.625, 0.7212, 0.625, 0.7445, 0.6693, 0.7445, 0.6693, 0.7212, 0.625, 0.5, 0.625, 0.5285, 0.6693, 0.5285, 0.6693, 0.5, 0.3175, 0.5, 0.3175, 0.5285, 0.3307, 0.5285, 0.3307, 0.5, 0.375, 0.4425, 0.375, 0.4557, 0.3943, 0.4557, 0.3943, 0.4425, 0.375, 0.6735, 0.3307, 0.6735, 0.3307, 0.7212, 0.375, 0.7212, 0.625, 0.6846, 0.625, 0.7212, 0.6693, 0.7212, 0.6693, 0.6846, 0.625, 0.6474, 0.625, 0.6846, 0.6693, 0.6846, 0.6693, 0.6474, 0.3175, 0.7445, 0.0, 0.0, 0.3307, 0.7445, 0.4351, 0.4425, 0.4351, 0.4557, 0.625, 0.4557, 0.625, 0.4425, 0.7899, 0.7212, 0.75, 0.4157, 0.7899, 0.6846, 0.7899, 0.5, 0.7899, 0.5285, 0.8325, 0.5285, 0.625, 0.2731, 0.3175, 0.5285, 0.3175, 0.5442, 0.3307, 0.5442, 0.3307, 0.5285, 0.2101, 0.5285, 0.2101, 0.5442, 0.2819, 0.5442, 0.2819, 0.5285, 0.125, 0.5285, 0.125, 0.5442, 0.1481, 0.5442, 0.1481, 0.5285, 0.7054, 0.2757, 0.5478, 0.3036, 0.75, 0.4157, 0.7351, 0.3015, 0.3307, 0.5285, 0.3307, 0.5442, 0.375, 0.5442, 0.375, 0.5285, 0.2819, 0.5285, 0.2819, 0.5442, 0.3175, 0.5442, 0.3175, 0.5285, 0.1481, 0.5285, 0.1481, 0.5442, 0.2101, 0.5442, 0.2101, 0.5285, 0.625, 0.5285, 0.625, 0.5469, 0.6693, 0.5469, 0.6693, 0.5285, 0.6825, 0.5285, 0.6825, 0.5469, 0.7181, 0.5469, 0.7181, 0.5285, 0.6693, 0.5285, 0.6693, 0.5469, 0.6825, 0.5469, 0.6825, 0.5285, 0.7181, 0.5285, 0.7181, 0.5469, 0.7899, 0.5469, 0.7899, 0.5285, 0.875, 0.5285, 0.8325, 0.5285, 0.0, 0.0, 0.625, 0.2058, 0.625, 0.07653, 0.625, 0.02881, 0.4351, 0.02881, 0.4351, 0.07653, 0.7899, 0.6474, 0.7899, 0.6846, 0.75, 0.4157, 0.5478, 0.3036, 0.3943, 0.4425, 0.3943, 0.4557, 0.4351, 0.4557, 0.4351, 0.4425, 0.3943, 0.0, 0.3943, 0.0055, 0.4351, 0.0055, 0.4351, 0.0, 0.3943, 0.3351, 0.3943, 0.4069, 0.4351, 0.4069, 0.4351, 0.3351, 0.3943, 0.8075, 0.3943, 0.8075, 0.4351, 0.8075, 0.4351, 0.8075, 0.625, 0.0, 0.625, 0.0, 0.4351, 0.0, 0.4351, 0.0, 0.3943, 0.9149, 0.3943, 0.9769, 0.4351, 0.9769, 0.4351, 0.9149, 0.3943, 0.2058, 0.3943, 0.2215, 0.4351, 0.2215, 0.4351, 0.2058, 0.3943, 0.8431, 0.4351, 0.8431, 0.4351, 0.8075, 0.3943, 0.8075, 0.3943, 0.0055, 0.3943, 0.02881, 0.4351, 0.02881, 0.4351, 0.0055, 0.3943, 0.2731, 0.3943, 0.3351, 0.4351, 0.3351, 0.4351, 0.2731, 0.3943, 0.8431, 0.3943, 0.9149, 0.4351, 0.9149, 0.4351, 0.8431, 0.3943, 0.0, 0.4351, 0.0, 0.4351, 0.9769, 0.3943, 0.9769, 0.3943, 0.4069, 0.3943, 0.4425, 0.4351, 0.4425, 0.4351, 0.4069, 0.3943, 0.4557, 0.3943, 0.5, 0.4351, 0.5, 0.4351, 0.4557, 0.8325, 0.5285, 0.625, 0.2215, 0.625, 0.2731, 0.3943, 0.07653, 0.3943, 0.2058, 0.4351, 0.2058, 0.4351, 0.07653, 0.1481, 0.6735, 0.2101, 0.6735, 0.2101, 0.5442, 0.1481, 0.5442, 0.8325, 0.5285, 0.7899, 0.5469, 0.0, 0.0, 0.1481, 0.7212, 0.2101, 0.7212, 0.2101, 0.6735, 0.1481, 0.6735, 0.3943, 0.02881, 0.3943, 0.07653, 0.4351, 0.07653, 0.4351, 0.02881, 0.7899, 0.5469, 0.7899, 0.6474, 0.5478, 0.3036, 0.0, 0.0, 0.625, 0.2058, 0.625, 0.07653, 0.4351, 0.07653, 0.4351, 0.2058, 0.625, 0.2058, 0.0, 0.0, 0.5478, 0.3036, 0.7054, 0.2757, 0.625, 0.5469, 0.625, 0.6474, 0.6693, 0.6474, 0.6693, 0.5469, 0.375, 0.5442, 0.3307, 0.5442, 0.3307, 0.6735, 0.375, 0.6735, 0.6825, 0.5469, 0.6825, 0.6474, 0.7181, 0.6474, 0.7181, 0.5469, 0.2819, 0.7212, 0.3175, 0.7212, 0.3175, 0.6735, 0.2819, 0.6735, 0.2101, 0.7212, 0.2819, 0.7212, 0.2819, 0.6735, 0.2101, 0.6735, 0.375, 0.02881, 0.375, 0.07653, 0.3943, 0.07653, 0.3943, 0.02881, 0.3175, 0.7212, 0.3307, 0.7212, 0.3307, 0.6735, 0.3175, 0.6735, 0.6693, 0.5469, 0.6693, 0.6474, 0.6825, 0.6474, 0.6825, 0.5469, 0.375, 0.02881, 0.1481, 0.7212, 0.1481, 0.6735, 0.375, 0.07653, 0.7181, 0.5469, 0.7181, 0.6474, 0.7899, 0.6474, 0.7899, 0.5469, 0.3943, 0.8075, 0.0, 0.0, 0.3307, 0.7445, 0.0, 0.0, 0.625, 0.7445, 0.0, 0.0, 0.0, 0.0, 0.6693, 0.7445, 0.0, 0.0, 0.0, 0.0, 0.0, 0.0, 0.0, 0.0, 0.0, 0.0, 0.0, 0.0, 0.375, 0.7445, 0.3307, 0.7445, 0.125, 0.5285, 0.1481, 0.5285, 0.1481, 0.5])
me_cube.update()
me_cube_001 = bpy.data.meshes.new('Cube.001')
me_cube_001.from_pydata([(-0.06536, 0.08129, -1.0), (-0.005504, 0.08129, -1.0), (0.007738, 0.06295, -1.0), (0.01808, 0.022, -1.0), (0.01808, 0.04756, -1.0), (-0.1773, -0.2767, -1.0), (-0.1773, -0.1421, -1.0), (-0.1773, 0.08129, -1.0), (-0.1773, 0.01022, -1.0), (-0.1448, -0.2767, -1.0), (-0.1448, -0.1421, -1.0), (-0.1448, 0.08129, -1.0), (-0.1448, 0.01022, -1.0), (-0.1203, -0.3003, -1.0), (-0.1203, -0.375, -1.0), (-0.1203, 0.01022, -1.0), (-0.1203, 0.08129, -1.0), (-0.09242, -0.1421, -1.0), (-0.1203, -0.1421, -1.0), (-0.06325, -0.1421, -1.0), (-0.06417, -0.1421, -1.0), (-0.06411, 0.01022, -1.0), (-0.06326, 0.009832, -1.0), (-0.06325, 0.01022, -1.0), (-0.00535, -0.3968, -1.0), (0.01808, -0.375, -1.0), (0.01808, -0.1888, -1.0), (0.01808, -0.2996, -1.0), (0.01808, -0.276, -1.0), (0.01808, -0.2667, -1.0), (-0.06805, -0.3968, -1.0), (-0.06325, -0.1012, -1.0), (-0.09242, -0.3968, -1.0), (-0.09242, 0.01022, -1.0), (-0.09242, 0.08129, -1.0), (-0.1773, -0.1459, 1.0), (-0.1773, 0.01131, 1.0), (-0.1448, 0.01131, 1.0), (-0.1448, 0.081, 1.0), (-0.1773, 0.081, 1.0), (-0.09242, 0.01131, 1.0), (-0.09242, 0.081, 1.0), (-0.06154, 0.01015, 1.0), (-0.06411, 0.01131, 1.0), (-0.06532, 0.081, 1.0), (0.01808, 0.04753, 1.0), (0.01808, 0.02198, 1.0), (0.007526, 0.06324, 1.0), (-0.06151, 0.01131, 1.0), (-0.005299, 0.081, 1.0), (-0.1203, 0.01131, 1.0), (-0.1203, 0.081, 1.0), (-0.1448, -0.2767, 1.0), (-0.1773, -0.2767, 1.0), (-0.1203, -0.3003, 1.0), (-0.1203, -0.1459, 1.0), (-0.1448, -0.1459, 1.0), (-0.1203, -0.375, 1.0), (-0.09242, -0.3968, 1.0), (-0.06154, -0.1459, 1.0), (-0.06428, -0.1459, 1.0), (-0.09242, -0.1459, 1.0), (-0.06154, -0.1038, 1.0), (0.01808, -0.375, 1.0), (0.01808, -0.1888, 1.0), (0.01808, -0.2996, 1.0), (0.01808, -0.276, 1.0), (0.01808, -0.2667, 1.0), (-0.00535, -0.3968, 1.0), (-0.06805, -0.3968, 1.0), (-0.1773, 0.04616, 1.0)], [(5, 6)], [(11, 7, 39, 38), (52, 9, 13, 54), (34, 16, 51, 41), (68, 24, 25, 63), (58, 32, 30, 69), (1, 0, 44, 49), (43, 21, 23, 48), (66, 28, 29, 67), (20, 17, 61, 60), (18, 10, 56, 55), (57, 14, 32, 58), (46, 3, 4, 45), (45, 4, 2, 1, 49, 47), (69, 30, 24, 68), (13, 14, 57, 54), (17, 18, 55, 61), (0, 34, 41, 44), (65, 27, 28, 66), (10, 6, 35, 56), (16, 11, 38, 51), (19, 20, 60, 59), (36, 8, 12, 37), (50, 15, 33, 40), (37, 12, 15, 50), (40, 33, 21, 43), (67, 29, 26, 64), (62, 31, 19, 59), (63, 25, 27, 65), (23, 22, 42, 48), (22, 31, 62, 42), (64, 26, 3, 46), (53, 5, 9, 52), (50, 40, 41, 51, 38, 39, 70, 36, 37), (11, 16, 34, 33, 15, 12, 8, 7), (62, 59, 60, 61, 55, 56, 35, 53, 52, 54, 57, 58, 69, 68, 63, 65, 66, 67, 64, 46, 45, 47, 49, 44, 41, 40, 43, 48, 42)])
_uv = me_cube_001.uv_layers.new(name='UVMap')
_uv.uv.foreach_set('vector', [0.5521, 0.4557, 0.5521, 0.5, 0.5544, 0.5, 0.5544, 0.4557, 0.3989, 0.4437, 0.3907, 0.4345, 0.5472, 0.8075, 0.5495, 0.8075, 0.5521, 0.4069, 0.5521, 0.4425, 0.5544, 0.4425, 0.5544, 0.4069, 0.5495, 0.9769, 0.5472, 0.9769, 0.5472, 0.0, 0.5495, 0.0, 0.5495, 0.8431, 0.5472, 0.8431, 0.5472, 0.9149, 0.5495, 0.9149, 0.5521, 0.2731, 0.5521, 0.3351, 0.5544, 0.3351, 0.5544, 0.2731, 0.7899, 0.546, 0.7899, 0.5466, 0.7906, 0.5466, 0.7918, 0.546, 0.5495, 0.0055, 0.5472, 0.0055, 0.5472, 0.02881, 0.5495, 0.02881, 0.7899, 0.6851, 0.7181, 0.6851, 0.7181, 0.6862, 0.7899, 0.6862, 0.6825, 0.6851, 0.6693, 0.6851, 0.6693, 0.6862, 0.6825, 0.6862, 0.5495, 0.8075, 0.5472, 0.8075, 0.5472, 0.8431, 0.5495, 0.8431, 0.5494, 0.2058, 0.5471, 0.2058, 0.5478, 0.2215, 0.5502, 0.2215, 0.5502, 0.2215, 0.5478, 0.2215, 0.5497, 0.2446, 0.5521, 0.2731, 0.5544, 0.2731, 0.5521, 0.2453, 0.5495, 0.9149, 0.5472, 0.9149, 0.5472, 0.9769, 0.5495, 0.9769, 0.5472, 0.8075, 0.5472, 0.8075, 0.5495, 0.8075, 0.5495, 0.8075, 0.7181, 0.6851, 0.6825, 0.6851, 0.6825, 0.6862, 0.7181, 0.6862, 0.5521, 0.3351, 0.5521, 0.4069, 0.5544, 0.4069, 0.5544, 0.3351, 0.5495, 0.0, 0.5472, 0.0, 0.5472, 0.0055, 0.5495, 0.0055, 0.6693, 0.6851, 0.625, 0.6851, 0.625, 0.6862, 0.6693, 0.6862, 0.5521, 0.4425, 0.5521, 0.4557, 0.5544, 0.4557, 0.5544, 0.4425, 0.7894, 0.6806, 0.7899, 0.6851, 0.7899, 0.6862, 0.7882, 0.6728, 0.625, 0.546, 0.625, 0.5466, 0.6693, 0.5466, 0.6693, 0.546, 0.6825, 0.546, 0.6825, 0.5466, 0.7181, 0.5466, 0.7181, 0.546, 0.6693, 0.546, 0.6693, 0.5466, 0.6825, 0.5466, 0.6825, 0.546, 0.7181, 0.546, 0.7181, 0.5466, 0.7899, 0.5466, 0.7899, 0.546, 0.5495, 0.02881, 0.5472, 0.02881, 0.5472, 0.07653, 0.5495, 0.07653, 0.7793, 0.6324, 0.7864, 0.6424, 0.7894, 0.6806, 0.7882, 0.6728, 0.5495, 0.0, 0.5472, 0.0, 0.5472, 0.0, 0.5495, 0.0, 0.7906, 0.5466, 0.7784, 0.5389, 0.7553, 0.5229, 0.7918, 0.546, 0.7784, 0.5389, 0.7864, 0.6424, 0.7793, 0.6324, 0.7553, 0.5229, 0.5495, 0.07653, 0.5472, 0.07653, 0.5471, 0.2058, 0.5494, 0.2058, 0.3725, 0.4437, 0.3648, 0.4345, 0.3907, 0.4345, 0.3989, 0.4437, 0.6825, 0.546, 0.7181, 0.546, 0.7616, 0.6149, 0.5544, 0.4425, 0.5544, 0.4557, 0.5544, 0.5, 0.5897, 0.523, 0.625, 0.546, 0.6693, 0.546, 0.5521, 0.4557, 0.5521, 0.4425, 0.5521, 0.4069, 0.2384, 0.6237, 0.6825, 0.5466, 0.6693, 0.5466, 0.625, 0.5466, 0.5521, 0.5, 0.7793, 0.6324, 0.7882, 0.6728, 0.7899, 0.6862, 0.7181, 0.6862, 0.6825, 0.6862, 0.6693, 0.6862, 0.625, 0.6862, 0.3725, 0.4437, 0.3989, 0.4437, 0.5495, 0.8075, 0.5495, 0.8075, 0.5495, 0.8431, 0.5495, 0.9149, 0.5495, 0.9769, 0.5495, 0.0, 0.5495, 0.0, 0.5495, 0.0055, 0.5495, 0.02881, 0.5495, 0.07653, 0.5494, 0.2058, 0.5502, 0.2215, 0.5521, 0.2453, 0.5544, 0.2731, 0.5544, 0.3351, 0.7616, 0.6149, 0.7181, 0.546, 0.7899, 0.546, 0.7918, 0.546, 0.7553, 0.5229])
me_cube_001.update()
me_cube_002 = bpy.data.meshes.new('Cube.002')
me_cube_002.from_pydata([(-1.0, -1.0, -1.0), (-1.0, -1.0, 1.0), (-1.0, 1.0, -1.0), (-1.0, 1.0, 1.0), (1.0, -1.0, -1.0), (1.0, -1.0, 1.0), (1.0, 1.0, -1.0), (1.0, 1.0, 1.0), (-1.0, -1.0, -1.0), (-1.0, -1.0, 1.0), (-1.0, 1.0, -1.0), (-1.0, 1.0, 1.0), (1.0, -1.0, -1.0), (1.0, -1.0, 1.0), (1.0, 1.0, -1.0), (1.0, 1.0, 1.0)], [], [(0, 1, 3, 2), (2, 3, 7, 6), (6, 7, 5, 4), (4, 5, 1, 0), (2, 6, 4, 0), (7, 3, 1, 5), (8, 9, 11, 10), (10, 11, 15, 14), (14, 15, 13, 12), (12, 13, 9, 8), (10, 14, 12, 8), (15, 11, 9, 13)])
_uv = me_cube_002.uv_layers.new(name='UVMap')
_uv.uv.foreach_set('vector', [0.375, 0.0, 0.625, 0.0, 0.625, 0.25, 0.375, 0.25, 0.375, 0.25, 0.625, 0.25, 0.625, 0.5, 0.375, 0.5, 0.375, 0.5, 0.625, 0.5, 0.625, 0.75, 0.375, 0.75, 0.375, 0.75, 0.625, 0.75, 0.625, 1.0, 0.375, 1.0, 0.125, 0.5, 0.375, 0.5, 0.375, 0.75, 0.125, 0.75, 0.625, 0.5, 0.875, 0.5, 0.875, 0.75, 0.625, 0.75, 0.375, 0.0, 0.625, 0.0, 0.625, 0.25, 0.375, 0.25, 0.375, 0.25, 0.625, 0.25, 0.625, 0.5, 0.375, 0.5, 0.375, 0.5, 0.625, 0.5, 0.625, 0.75, 0.375, 0.75, 0.375, 0.75, 0.625, 0.75, 0.625, 1.0, 0.375, 1.0, 0.125, 0.5, 0.375, 0.5, 0.375, 0.75, 0.125, 0.75, 0.625, 0.5, 0.875, 0.5, 0.875, 0.75, 0.625, 0.75])
me_cube_002.update()

# ---- objects
ob_bottom = bpy.data.objects.new('bottom', me_cube)
ob_bottom_slice = bpy.data.objects.new('bottom_slice', me_cube_001)
ob_bottom_slice_001 = bpy.data.objects.new('bottom_slice.001', me_cube_002)

# ---- transforms, parenting, visibility, modifiers, constraints
ob_bottom.location = (0.0, 0.0, 0.0)
ob_bottom.scale = (0.0977, 0.1909, 0.02973)
_vg = ob_bottom.vertex_groups.new(name='Group')
_vg = ob_bottom.vertex_groups.new(name='Group.001')
_vg = ob_bottom.vertex_groups.new(name='Group.002')
_vg = ob_bottom.vertex_groups.new(name='Group.003')
ob_bottom_slice.location = (0.1773, -0.04261, 0.07677)
ob_bottom_slice.scale = (1.0, 1.0, 0.0005)
ob_bottom_slice_001.location = (0.1773, -0.04261, 0.07677)
ob_bottom_slice_001.scale = (1.0, 1.0, 0.0005)
_m = ob_bottom_slice_001.modifiers.new('Boolean', 'BOOLEAN')
_m.object = ob_bottom
_m.operation = 'INTERSECT'

# ---- collection membership
scene.collection.objects.link(ob_bottom)
scene.collection.objects.link(ob_bottom_slice)
scene.collection.objects.link(ob_bottom_slice_001)

# ---- scene / render settings (as saved in the file)
scene.frame_start = 1; scene.frame_end = 250; scene.frame_set(1)
scene.render.engine = 'BLENDER_EEVEE_NEXT'
scene.cycles.sampling_pattern = 'TABULATED_SOBOL'
scene.cycles.use_light_tree = False
scene.view_settings.view_transform = 'Filmic'
bpy.context.view_layer.update()

# ---- added for rendering (the .blend has no active camera and no usable light): camera, sun
cam_auto = bpy.data.cameras.new('AutoCamera')
cam_auto.lens = 50.0
cam_auto.sensor_width = 36.0
cam_auto.clip_end = 1000.0
ob_auto_camera = bpy.data.objects.new('AutoCamera', cam_auto)
scene.collection.objects.link(ob_auto_camera)
ob_auto_camera.location = (0.590845, -0.901976, 0.527676)
ob_auto_camera.rotation_euler = (1.09748, -7.21219e-08, 0.694738)
scene.camera = ob_auto_camera
light_auto_sun = bpy.data.lights.new('AutoSun', 'SUN')
light_auto_sun.energy = 3.0
light_auto_sun.angle = 0.0523599
ob_auto_sun = bpy.data.objects.new('AutoSun', light_auto_sun)
scene.collection.objects.link(ob_auto_sun)
ob_auto_sun.rotation_euler = (0.872665, 0.174533, 0.523599)
bpy.context.view_layer.update()
